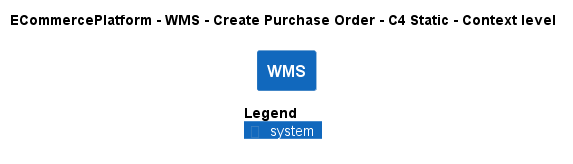

The diagram above was rendered by PlantUML. Its source (embedded in the PNG):
@startuml
!pragma layout smetana
!include ..\..\..\..\..\.c4s\C4_Context.puml

AddElementTag("c4interflow:lifecycle:new", $bgColor=green, $fontColor=#ffffff, $borderColor=green, $shadowing="False")
AddElementTag("c4interflow:lifecycle:changed", $bgColor=orange, $fontColor=#ffffff, $borderColor=orange, $shadowing="False")
AddElementTag("c4interflow:lifecycle:removed", $bgColor=red, $fontColor=#ffffff, $borderColor=red, $shadowing="False")

AddRelTag("c4interflow:lifecycle:new", $textColor=green, $lineColor=green)
AddRelTag("c4interflow:lifecycle:changed", $textColor=orange, $lineColor=orange)
AddRelTag("c4interflow:lifecycle:removed", $textColor=red, $lineColor=red)

SHOW_PERSON_PORTRAIT()
LAYOUT_TOP_DOWN()

skinparam linetype polyline

title ECommercePlatform - WMS - Create Purchase Order - C4 Static - Context level

System(ECommercePlatform.SoftwareSystems.WMS, "WMS", "")



SHOW_LEGEND()
@enduml